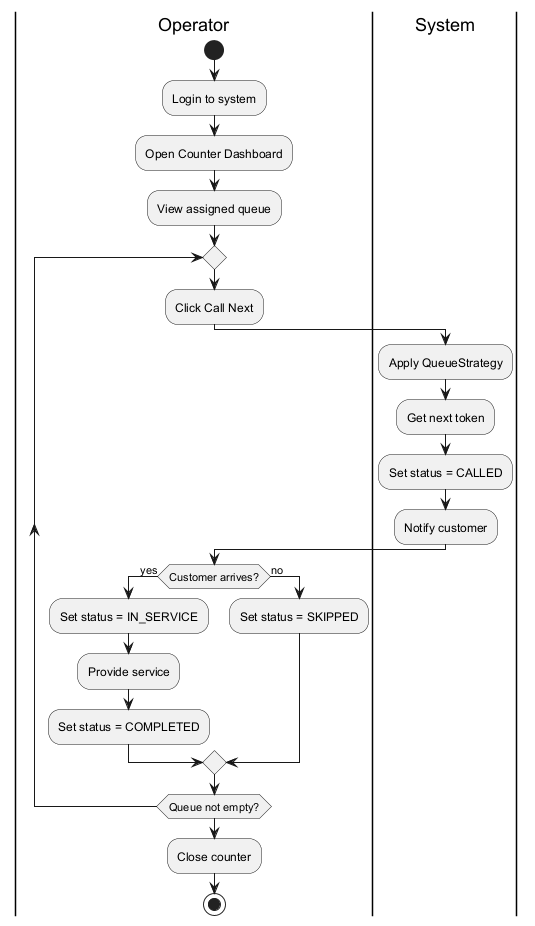

The diagram above was rendered by PlantUML. Its source (embedded in the PNG):
@startuml
|Operator|
start
:Login to system;
:Open Counter Dashboard;
:View assigned queue;

repeat

  :Click Call Next;

  |System|
  :Apply QueueStrategy;
  :Get next token;
  :Set status = CALLED;
  :Notify customer;

  |Operator|
  if (Customer arrives?) then (yes)
    :Set status = IN_SERVICE;
    :Provide service;
    :Set status = COMPLETED;
  else (no)
    :Set status = SKIPPED;
  endif

repeat while (Queue not empty?)

:Close counter;
stop
@enduml